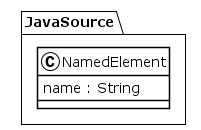

The diagram above was rendered by PlantUML. Its source (embedded in the PNG):
@startuml
!theme plain
package JavaSource {
class NamedElement {
	 name : String
}
}
@enduml